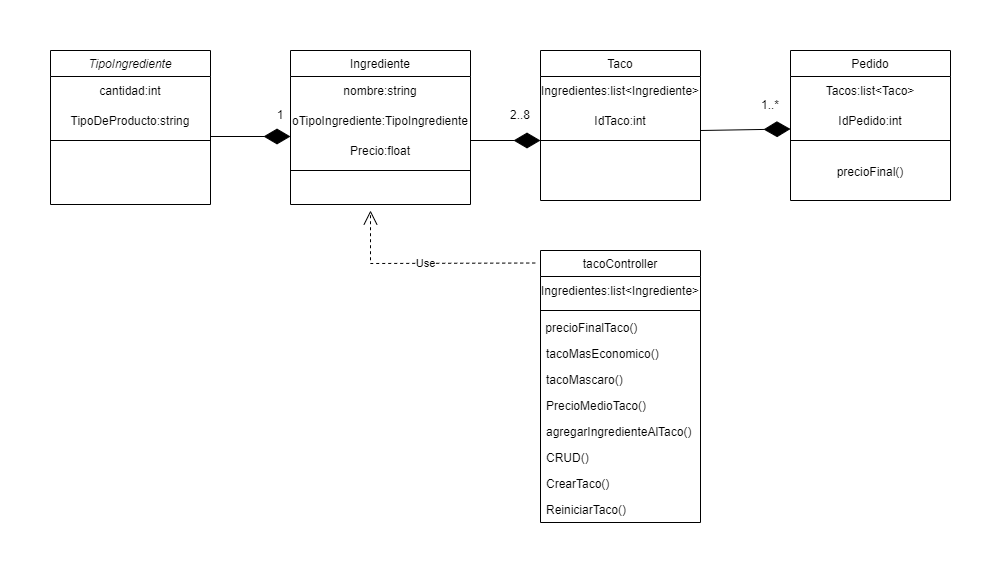

The diagram above was exported from draw.io. Its source (the exported page's mxGraphModel, read from the mxfile embedded in the PNG):
<mxGraphModel dx="1548" dy="940" grid="1" gridSize="10" guides="1" tooltips="1" connect="1" arrows="1" fold="1" page="1" pageScale="1" pageWidth="827" pageHeight="1169" math="0" shadow="0">
  <root>
    <mxCell id="WIyWlLk6GJQsqaUBKTNV-0" />
    <mxCell id="WIyWlLk6GJQsqaUBKTNV-1" parent="WIyWlLk6GJQsqaUBKTNV-0" />
    <mxCell id="zkfFHV4jXpPFQw0GAbJ--0" value="TipoIngrediente" style="swimlane;fontStyle=2;align=center;verticalAlign=top;childLayout=stackLayout;horizontal=1;startSize=26;horizontalStack=0;resizeParent=1;resizeLast=0;collapsible=1;marginBottom=0;rounded=0;shadow=0;strokeWidth=1;" parent="WIyWlLk6GJQsqaUBKTNV-1" vertex="1">
      <mxGeometry x="30" y="120" width="160" height="154" as="geometry">
        <mxRectangle x="230" y="140" width="160" height="26" as="alternateBounds" />
      </mxGeometry>
    </mxCell>
    <mxCell id="NcZSxoiLSQHTtbbbsHYd-4" value="cantidad:int" style="text;html=1;strokeColor=none;fillColor=none;align=center;verticalAlign=middle;whiteSpace=wrap;rounded=0;" parent="zkfFHV4jXpPFQw0GAbJ--0" vertex="1">
      <mxGeometry y="26" width="160" height="30" as="geometry" />
    </mxCell>
    <mxCell id="NcZSxoiLSQHTtbbbsHYd-0" value="TipoDeProducto:string" style="text;html=1;strokeColor=none;fillColor=none;align=center;verticalAlign=middle;whiteSpace=wrap;rounded=0;" parent="zkfFHV4jXpPFQw0GAbJ--0" vertex="1">
      <mxGeometry y="56" width="160" height="30" as="geometry" />
    </mxCell>
    <mxCell id="zkfFHV4jXpPFQw0GAbJ--4" value="" style="line;html=1;strokeWidth=1;align=left;verticalAlign=middle;spacingTop=-1;spacingLeft=3;spacingRight=3;rotatable=0;labelPosition=right;points=[];portConstraint=eastwest;" parent="zkfFHV4jXpPFQw0GAbJ--0" vertex="1">
      <mxGeometry y="86" width="160" height="8" as="geometry" />
    </mxCell>
    <mxCell id="zkfFHV4jXpPFQw0GAbJ--6" value="Ingrediente" style="swimlane;fontStyle=0;align=center;verticalAlign=top;childLayout=stackLayout;horizontal=1;startSize=26;horizontalStack=0;resizeParent=1;resizeLast=0;collapsible=1;marginBottom=0;rounded=0;shadow=0;strokeWidth=1;" parent="WIyWlLk6GJQsqaUBKTNV-1" vertex="1">
      <mxGeometry x="270" y="120" width="180" height="154" as="geometry">
        <mxRectangle x="130" y="380" width="160" height="26" as="alternateBounds" />
      </mxGeometry>
    </mxCell>
    <mxCell id="NcZSxoiLSQHTtbbbsHYd-2" value="nombre:string" style="text;html=1;strokeColor=none;fillColor=none;align=center;verticalAlign=middle;whiteSpace=wrap;rounded=0;" parent="zkfFHV4jXpPFQw0GAbJ--6" vertex="1">
      <mxGeometry y="26" width="180" height="30" as="geometry" />
    </mxCell>
    <mxCell id="NcZSxoiLSQHTtbbbsHYd-11" value="oTipoIngrediente:TipoIngrediente" style="text;html=1;strokeColor=none;fillColor=none;align=center;verticalAlign=middle;whiteSpace=wrap;rounded=0;" parent="zkfFHV4jXpPFQw0GAbJ--6" vertex="1">
      <mxGeometry y="56" width="180" height="30" as="geometry" />
    </mxCell>
    <mxCell id="NcZSxoiLSQHTtbbbsHYd-1" value="Precio:float" style="text;html=1;strokeColor=none;fillColor=none;align=center;verticalAlign=middle;whiteSpace=wrap;rounded=0;" parent="zkfFHV4jXpPFQw0GAbJ--6" vertex="1">
      <mxGeometry y="86" width="180" height="30" as="geometry" />
    </mxCell>
    <mxCell id="zkfFHV4jXpPFQw0GAbJ--9" value="" style="line;html=1;strokeWidth=1;align=left;verticalAlign=middle;spacingTop=-1;spacingLeft=3;spacingRight=3;rotatable=0;labelPosition=right;points=[];portConstraint=eastwest;" parent="zkfFHV4jXpPFQw0GAbJ--6" vertex="1">
      <mxGeometry y="116" width="180" height="8" as="geometry" />
    </mxCell>
    <mxCell id="zkfFHV4jXpPFQw0GAbJ--13" value="Pedido" style="swimlane;fontStyle=0;align=center;verticalAlign=top;childLayout=stackLayout;horizontal=1;startSize=26;horizontalStack=0;resizeParent=1;resizeLast=0;collapsible=1;marginBottom=0;rounded=0;shadow=0;strokeWidth=1;" parent="WIyWlLk6GJQsqaUBKTNV-1" vertex="1">
      <mxGeometry x="770" y="120" width="160" height="150" as="geometry">
        <mxRectangle x="340" y="380" width="170" height="26" as="alternateBounds" />
      </mxGeometry>
    </mxCell>
    <mxCell id="NcZSxoiLSQHTtbbbsHYd-9" value="Tacos:list&amp;lt;Taco&amp;gt;" style="text;html=1;strokeColor=none;fillColor=none;align=center;verticalAlign=middle;whiteSpace=wrap;rounded=0;" parent="zkfFHV4jXpPFQw0GAbJ--13" vertex="1">
      <mxGeometry y="26" width="160" height="30" as="geometry" />
    </mxCell>
    <mxCell id="NcZSxoiLSQHTtbbbsHYd-10" value="IdPedido:int" style="text;html=1;strokeColor=none;fillColor=none;align=center;verticalAlign=middle;whiteSpace=wrap;rounded=0;" parent="zkfFHV4jXpPFQw0GAbJ--13" vertex="1">
      <mxGeometry y="56" width="160" height="30" as="geometry" />
    </mxCell>
    <mxCell id="zkfFHV4jXpPFQw0GAbJ--15" value="" style="line;html=1;strokeWidth=1;align=left;verticalAlign=middle;spacingTop=-1;spacingLeft=3;spacingRight=3;rotatable=0;labelPosition=right;points=[];portConstraint=eastwest;" parent="zkfFHV4jXpPFQw0GAbJ--13" vertex="1">
      <mxGeometry y="86" width="160" height="8" as="geometry" />
    </mxCell>
    <mxCell id="NcZSxoiLSQHTtbbbsHYd-20" value="precioFinal()" style="text;html=1;strokeColor=none;fillColor=none;align=center;verticalAlign=middle;whiteSpace=wrap;rounded=0;" parent="zkfFHV4jXpPFQw0GAbJ--13" vertex="1">
      <mxGeometry y="94" width="160" height="56" as="geometry" />
    </mxCell>
    <mxCell id="zkfFHV4jXpPFQw0GAbJ--17" value="Taco&#10;" style="swimlane;fontStyle=0;align=center;verticalAlign=top;childLayout=stackLayout;horizontal=1;startSize=26;horizontalStack=0;resizeParent=1;resizeLast=0;collapsible=1;marginBottom=0;rounded=0;shadow=0;strokeWidth=1;" parent="WIyWlLk6GJQsqaUBKTNV-1" vertex="1">
      <mxGeometry x="520" y="120" width="160" height="150" as="geometry">
        <mxRectangle x="550" y="140" width="160" height="26" as="alternateBounds" />
      </mxGeometry>
    </mxCell>
    <mxCell id="NcZSxoiLSQHTtbbbsHYd-5" value="Ingredientes:list&amp;lt;Ingrediente&amp;gt;" style="text;html=1;strokeColor=none;fillColor=none;align=center;verticalAlign=middle;whiteSpace=wrap;rounded=0;" parent="zkfFHV4jXpPFQw0GAbJ--17" vertex="1">
      <mxGeometry y="26" width="160" height="30" as="geometry" />
    </mxCell>
    <mxCell id="NcZSxoiLSQHTtbbbsHYd-8" value="IdTaco:int" style="text;html=1;strokeColor=none;fillColor=none;align=center;verticalAlign=middle;whiteSpace=wrap;rounded=0;" parent="zkfFHV4jXpPFQw0GAbJ--17" vertex="1">
      <mxGeometry y="56" width="160" height="30" as="geometry" />
    </mxCell>
    <mxCell id="zkfFHV4jXpPFQw0GAbJ--23" value="" style="line;html=1;strokeWidth=1;align=left;verticalAlign=middle;spacingTop=-1;spacingLeft=3;spacingRight=3;rotatable=0;labelPosition=right;points=[];portConstraint=eastwest;" parent="zkfFHV4jXpPFQw0GAbJ--17" vertex="1">
      <mxGeometry y="86" width="160" height="8" as="geometry" />
    </mxCell>
    <mxCell id="NcZSxoiLSQHTtbbbsHYd-12" value="" style="endArrow=diamondThin;endFill=1;endSize=24;html=1;rounded=0;exitX=1;exitY=1;exitDx=0;exitDy=0;entryX=0;entryY=0;entryDx=0;entryDy=0;" parent="WIyWlLk6GJQsqaUBKTNV-1" source="NcZSxoiLSQHTtbbbsHYd-0" target="NcZSxoiLSQHTtbbbsHYd-1" edge="1">
      <mxGeometry width="160" relative="1" as="geometry">
        <mxPoint x="110" y="390" as="sourcePoint" />
        <mxPoint x="270" y="390" as="targetPoint" />
      </mxGeometry>
    </mxCell>
    <mxCell id="NcZSxoiLSQHTtbbbsHYd-13" value="" style="endArrow=diamondThin;endFill=1;endSize=24;html=1;rounded=0;" parent="WIyWlLk6GJQsqaUBKTNV-1" edge="1">
      <mxGeometry width="160" relative="1" as="geometry">
        <mxPoint x="450" y="210" as="sourcePoint" />
        <mxPoint x="520" y="210" as="targetPoint" />
      </mxGeometry>
    </mxCell>
    <mxCell id="NcZSxoiLSQHTtbbbsHYd-14" value="" style="endArrow=diamondThin;endFill=1;endSize=24;html=1;rounded=0;entryX=0;entryY=0.75;entryDx=0;entryDy=0;" parent="WIyWlLk6GJQsqaUBKTNV-1" target="NcZSxoiLSQHTtbbbsHYd-10" edge="1">
      <mxGeometry width="160" relative="1" as="geometry">
        <mxPoint x="680" y="200" as="sourcePoint" />
        <mxPoint x="840" y="200" as="targetPoint" />
      </mxGeometry>
    </mxCell>
    <mxCell id="NcZSxoiLSQHTtbbbsHYd-15" value="1" style="text;html=1;strokeColor=none;fillColor=none;align=center;verticalAlign=middle;whiteSpace=wrap;rounded=0;" parent="WIyWlLk6GJQsqaUBKTNV-1" vertex="1">
      <mxGeometry x="230" y="170" width="60" height="30" as="geometry" />
    </mxCell>
    <mxCell id="NcZSxoiLSQHTtbbbsHYd-16" value="2..8" style="text;html=1;strokeColor=none;fillColor=none;align=center;verticalAlign=middle;whiteSpace=wrap;rounded=0;" parent="WIyWlLk6GJQsqaUBKTNV-1" vertex="1">
      <mxGeometry x="470" y="170" width="60" height="30" as="geometry" />
    </mxCell>
    <mxCell id="NcZSxoiLSQHTtbbbsHYd-17" value="1..*" style="text;html=1;strokeColor=none;fillColor=none;align=center;verticalAlign=middle;whiteSpace=wrap;rounded=0;" parent="WIyWlLk6GJQsqaUBKTNV-1" vertex="1">
      <mxGeometry x="720" y="160" width="60" height="30" as="geometry" />
    </mxCell>
    <mxCell id="NcZSxoiLSQHTtbbbsHYd-21" value="tacoController" style="swimlane;fontStyle=0;childLayout=stackLayout;horizontal=1;startSize=26;fillColor=none;horizontalStack=0;resizeParent=1;resizeParentMax=0;resizeLast=0;collapsible=1;marginBottom=0;" parent="WIyWlLk6GJQsqaUBKTNV-1" vertex="1">
      <mxGeometry x="520" y="320" width="160" height="272" as="geometry" />
    </mxCell>
    <mxCell id="ktfeqvP-nSE_i47kKbag-1" value="Ingredientes:list&amp;lt;Ingrediente&amp;gt;" style="text;html=1;strokeColor=none;fillColor=none;align=center;verticalAlign=middle;whiteSpace=wrap;rounded=0;" vertex="1" parent="NcZSxoiLSQHTtbbbsHYd-21">
      <mxGeometry y="26" width="160" height="30" as="geometry" />
    </mxCell>
    <mxCell id="ktfeqvP-nSE_i47kKbag-0" value="" style="line;html=1;strokeWidth=1;align=left;verticalAlign=middle;spacingTop=-1;spacingLeft=3;spacingRight=3;rotatable=0;labelPosition=right;points=[];portConstraint=eastwest;" vertex="1" parent="NcZSxoiLSQHTtbbbsHYd-21">
      <mxGeometry y="56" width="160" height="8" as="geometry" />
    </mxCell>
    <mxCell id="ktfeqvP-nSE_i47kKbag-7" value="&amp;nbsp;precioFinalTaco()&lt;div style=&quot;padding: 0px; margin: 0px;&quot;&gt;&lt;br style=&quot;padding: 0px; margin: 0px; color: rgb(0, 0, 0); font-family: Helvetica; font-size: 12px; font-style: normal; font-variant-ligatures: normal; font-variant-caps: normal; font-weight: 400; letter-spacing: normal; orphans: 2; text-align: left; text-indent: 0px; text-transform: none; widows: 2; word-spacing: 0px; -webkit-text-stroke-width: 0px; background-color: rgb(248, 249, 250); text-decoration-thickness: initial; text-decoration-style: initial; text-decoration-color: initial;&quot;&gt;&lt;br&gt;&lt;br&gt;&lt;/div&gt;" style="text;whiteSpace=wrap;html=1;" vertex="1" parent="NcZSxoiLSQHTtbbbsHYd-21">
      <mxGeometry y="64" width="160" height="26" as="geometry" />
    </mxCell>
    <mxCell id="NcZSxoiLSQHTtbbbsHYd-24" value="tacoMasEconomico()&#10;" style="text;strokeColor=none;fillColor=none;align=left;verticalAlign=top;spacingLeft=4;spacingRight=4;overflow=hidden;rotatable=0;points=[[0,0.5],[1,0.5]];portConstraint=eastwest;" parent="NcZSxoiLSQHTtbbbsHYd-21" vertex="1">
      <mxGeometry y="90" width="160" height="26" as="geometry" />
    </mxCell>
    <mxCell id="NcZSxoiLSQHTtbbbsHYd-27" value="tacoMascaro()&#10;&#10;" style="text;strokeColor=none;fillColor=none;align=left;verticalAlign=top;spacingLeft=4;spacingRight=4;overflow=hidden;rotatable=0;points=[[0,0.5],[1,0.5]];portConstraint=eastwest;" parent="NcZSxoiLSQHTtbbbsHYd-21" vertex="1">
      <mxGeometry y="116" width="160" height="26" as="geometry" />
    </mxCell>
    <mxCell id="NcZSxoiLSQHTtbbbsHYd-26" value="PrecioMedioTaco()&#10;" style="text;strokeColor=none;fillColor=none;align=left;verticalAlign=top;spacingLeft=4;spacingRight=4;overflow=hidden;rotatable=0;points=[[0,0.5],[1,0.5]];portConstraint=eastwest;" parent="NcZSxoiLSQHTtbbbsHYd-21" vertex="1">
      <mxGeometry y="142" width="160" height="26" as="geometry" />
    </mxCell>
    <mxCell id="NcZSxoiLSQHTtbbbsHYd-28" value="agregarIngredienteAlTaco()&#10;" style="text;strokeColor=none;fillColor=none;align=left;verticalAlign=top;spacingLeft=4;spacingRight=4;overflow=hidden;rotatable=0;points=[[0,0.5],[1,0.5]];portConstraint=eastwest;" parent="NcZSxoiLSQHTtbbbsHYd-21" vertex="1">
      <mxGeometry y="168" width="160" height="26" as="geometry" />
    </mxCell>
    <mxCell id="NcZSxoiLSQHTtbbbsHYd-29" value="CRUD()&#10;" style="text;strokeColor=none;fillColor=none;align=left;verticalAlign=top;spacingLeft=4;spacingRight=4;overflow=hidden;rotatable=0;points=[[0,0.5],[1,0.5]];portConstraint=eastwest;" parent="NcZSxoiLSQHTtbbbsHYd-21" vertex="1">
      <mxGeometry y="194" width="160" height="26" as="geometry" />
    </mxCell>
    <mxCell id="NcZSxoiLSQHTtbbbsHYd-30" value="CrearTaco()&#10;" style="text;strokeColor=none;fillColor=none;align=left;verticalAlign=top;spacingLeft=4;spacingRight=4;overflow=hidden;rotatable=0;points=[[0,0.5],[1,0.5]];portConstraint=eastwest;" parent="NcZSxoiLSQHTtbbbsHYd-21" vertex="1">
      <mxGeometry y="220" width="160" height="26" as="geometry" />
    </mxCell>
    <mxCell id="NcZSxoiLSQHTtbbbsHYd-31" value="ReiniciarTaco()&#10;" style="text;strokeColor=none;fillColor=none;align=left;verticalAlign=top;spacingLeft=4;spacingRight=4;overflow=hidden;rotatable=0;points=[[0,0.5],[1,0.5]];portConstraint=eastwest;" parent="NcZSxoiLSQHTtbbbsHYd-21" vertex="1">
      <mxGeometry y="246" width="160" height="26" as="geometry" />
    </mxCell>
    <mxCell id="ktfeqvP-nSE_i47kKbag-5" value="Use" style="endArrow=open;endSize=12;dashed=1;html=1;rounded=0;exitX=-0.033;exitY=0.046;exitDx=0;exitDy=0;exitPerimeter=0;" edge="1" parent="WIyWlLk6GJQsqaUBKTNV-1" source="NcZSxoiLSQHTtbbbsHYd-21">
      <mxGeometry width="160" relative="1" as="geometry">
        <mxPoint x="340" y="440" as="sourcePoint" />
        <mxPoint x="350" y="280" as="targetPoint" />
        <Array as="points">
          <mxPoint x="350" y="333" />
        </Array>
      </mxGeometry>
    </mxCell>
  </root>
</mxGraphModel>